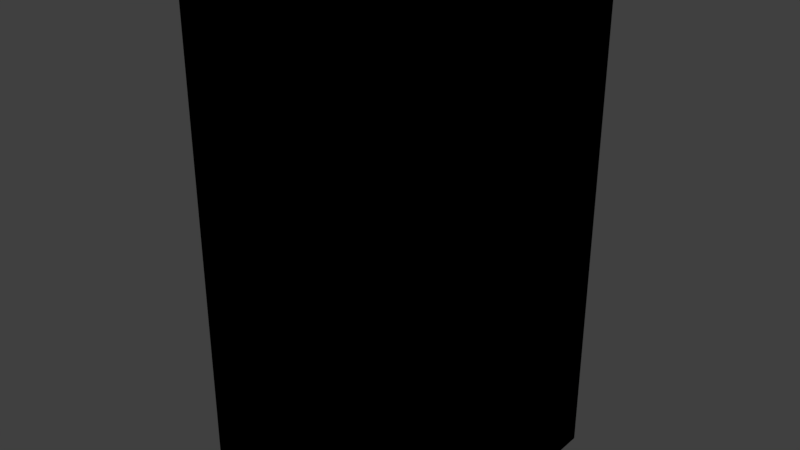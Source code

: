 # Source: MeshDoubleBox.blend  (saved by Blender 2.79.0; exported with 4.5.12 LTS)
import bpy
from mathutils import Matrix  # noqa: F401  (used for matrix-valued properties, if any)

bpy.ops.wm.read_factory_settings(use_empty=True)
scene = bpy.context.scene
scene.name = 'Scene'

# ---- collections
col_collection_1 = bpy.data.collections.new('Collection 1'); scene.collection.children.link(col_collection_1)

# ---- materials (node trees are filled in below, after node groups)
mat_material = bpy.data.materials.new('Material')
mat_material.alpha_threshold = 0.0
mat_material.use_transparent_shadow = False
mat_material.roughness = 0.5
mat_material.line_color = (0.0, 0.0, 0.0, 1.0)

# ---- material node trees
mat_material.use_nodes = True; mat_material.node_tree.nodes.clear()
_N = mat_material.node_tree.nodes; _L = mat_material.node_tree.links
n0 = _N.new('NodeUndefined'); n0.name = 'Output'; n0.location = (690, 352)
n0.inputs[1].default_value = 1.0
n1 = _N.new('NodeUndefined'); n1.name = 'Texture'; n1.location = (356, 335)
n2 = _N.new('NodeUndefined'); n2.name = 'Geometry'; n2.location = (45, 368)
_L.new(n2.outputs[4], n1.inputs[0])
_L.new(n1.outputs[1], n0.inputs[0])

# ---- world
world_world = bpy.data.worlds.new('World'); scene.world = world_world
world_world.color = (0.05088, 0.05088, 0.05088)
world_world.use_sun_shadow = False
world_world.sun_shadow_jitter_overblur = 0.0
world_world.cycles.sampling_method = 'MANUAL'

# ---- meshes
me_cube = bpy.data.meshes.new('Cube')
me_cube.from_pydata([(-1.5, 1.5, 0.0), (-1.5, -1.5, 0.0), (1.5, -1.5, 0.0), (1.5, 1.5, 0.0), (-1.5, 1.5, 6.0), (-1.5, -1.5, 6.0), (1.5, -1.5, 6.0), (1.5, 1.5, 6.0), (-1.5, 1.5, 3.0), (-1.5, -1.5, 3.0), (1.5, -1.5, 3.0), (1.5, 1.5, 3.0)], [], [(0, 3, 2, 1), (4, 5, 6, 7), (8, 9, 5, 4), (9, 10, 6, 5), (10, 11, 7, 6), (8, 11, 3, 0), (4, 7, 11, 8), (2, 3, 11, 10), (1, 2, 10, 9), (0, 1, 9, 8)])
_uv = me_cube.uv_layers.new(name='UVMap')
_uv.uv.foreach_set('vector', [3.162e-05, 0.1094, 1.0, 0.1094, 1.0, 0.2094, 3.167e-05, 0.2094, 3.167e-05, 0.8032, 3.162e-05, 0.7032, 1.0, 0.7032, 1.0, 0.8032, 9.996e-05, 0.0001001, 0.9999, 9.996e-05, 0.9999, 0.9999, 0.0001003, 0.9999, 9.998e-05, 0.0001001, 0.9999, 9.998e-05, 0.9999, 0.9999, 0.0001002, 0.9999, 9.998e-05, 0.0001004, 0.9999, 9.998e-05, 0.9999, 0.9999, 0.0001004, 0.9999, 0.9999, 0.9999, 9.996e-05, 0.9999, 9.996e-05, 0.0001, 0.9999, 9.99e-05, 0.9999, 0.9999, 9.996e-05, 0.9999, 9.996e-05, 0.0001, 0.9999, 9.99e-05, 9.998e-05, 0.0001003, 0.9999, 9.998e-05, 0.9999, 0.9999, 0.0001004, 0.9999, 9.998e-05, 0.0001002, 0.9999, 9.998e-05, 0.9999, 0.9999, 0.0001003, 0.9999, 9.996e-05, 0.0001003, 0.9999, 9.996e-05, 0.9999, 0.9999, 0.0001003, 0.9999])
me_cube.materials.append(mat_material)
me_cube.use_remesh_preserve_volume = False
me_cube.use_remesh_preserve_attributes = False
me_cube.use_mirror_vertex_groups = False
me_cube.update()

# ---- objects
ob_cube = bpy.data.objects.new('Cube', me_cube)

# ---- transforms, parenting, visibility, modifiers, constraints
ob_cube.location = (0.0, 0.0, 0.0)
ob_cube.lock_rotations_4d = False
ob_cube.empty_display_type = 'ARROWS'
ob_cube.lineart.crease_threshold = 0.0

# ---- collection membership
col_collection_1.objects.link(ob_cube)

# ---- scene / render settings (as saved in the file)
scene.frame_start = 1; scene.frame_end = 250; scene.frame_set(1)
scene.render.engine = 'BLENDER_EEVEE_NEXT'
scene.render.resolution_percentage = 50
scene.render.dither_intensity = 0.0
scene.cycles.use_denoising = False
scene.cycles.samples = 128
scene.cycles.sampling_pattern = 'TABULATED_SOBOL'
scene.cycles.use_adaptive_sampling = False
scene.cycles.use_light_tree = False
scene.cycles.blur_glossy = 0.0
scene.cycles.sample_clamp_indirect = 0.0
scene.view_settings.view_transform = 'Standard'
bpy.context.view_layer.update()

# ---- added for rendering (the .blend has no active camera and no usable light): camera, sun
cam_auto = bpy.data.cameras.new('AutoCamera')
cam_auto.lens = 50.0
cam_auto.sensor_width = 36.0
cam_auto.clip_end = 1000.0
ob_auto_camera = bpy.data.objects.new('AutoCamera', cam_auto)
scene.collection.objects.link(ob_auto_camera)
ob_auto_camera.location = (6.79899, -8.15878, 8.43919)
ob_auto_camera.rotation_euler = (1.09748, -7.21219e-08, 0.694738)
scene.camera = ob_auto_camera
light_auto_sun = bpy.data.lights.new('AutoSun', 'SUN')
light_auto_sun.energy = 3.0
light_auto_sun.angle = 0.0523599
ob_auto_sun = bpy.data.objects.new('AutoSun', light_auto_sun)
scene.collection.objects.link(ob_auto_sun)
ob_auto_sun.rotation_euler = (0.872665, 0.174533, 0.523599)
bpy.context.view_layer.update()
